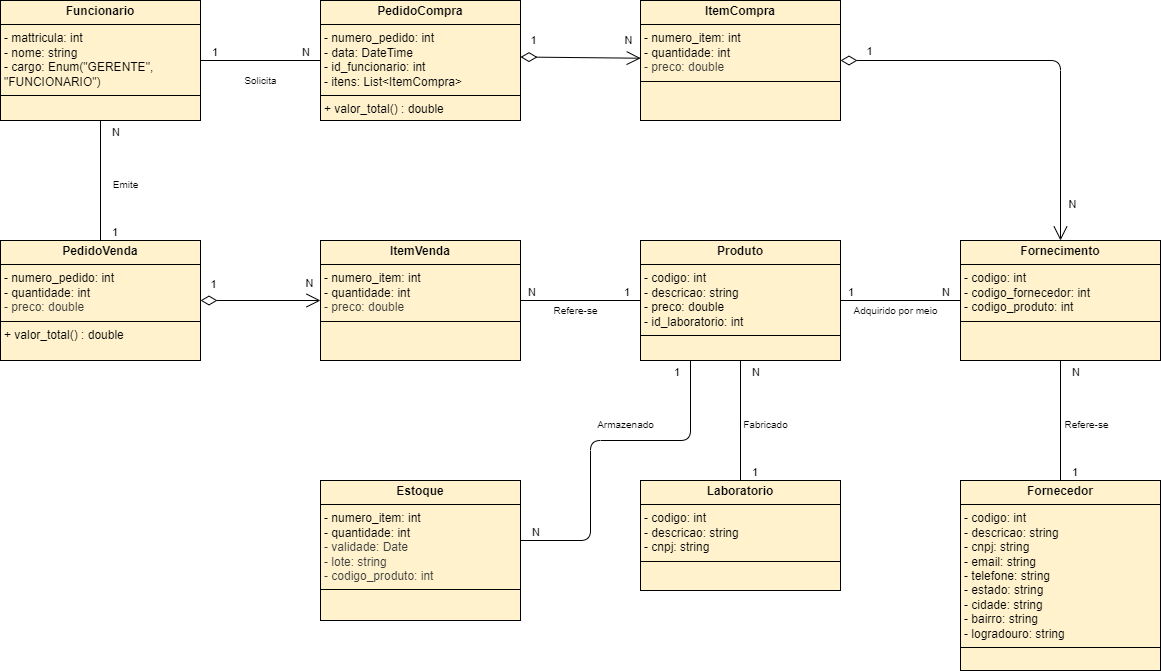

The diagram above was exported from draw.io. Its source (the exported page's mxGraphModel, read from the mxfile embedded in the PNG):
<mxGraphModel dx="766" dy="1147" grid="1" gridSize="10" guides="1" tooltips="1" connect="1" arrows="1" fold="1" page="1" pageScale="1" pageWidth="1169" pageHeight="827" background="#ffffff" math="0" shadow="0">
  <root>
    <mxCell id="0" />
    <mxCell id="1" parent="0" />
    <mxCell id="7" value="&lt;p style=&quot;margin:0px;margin-top:4px;text-align:center;&quot;&gt;&lt;b&gt;Funcionario&lt;/b&gt;&lt;/p&gt;&lt;hr size=&quot;1&quot; style=&quot;border-style:solid;&quot;&gt;&lt;p style=&quot;margin:0px;margin-left:4px;&quot;&gt;- mattricula: int&lt;/p&gt;&lt;p style=&quot;margin:0px;margin-left:4px;&quot;&gt;- nome: string&lt;/p&gt;&lt;p style=&quot;margin:0px;margin-left:4px;&quot;&gt;- cargo: Enum(&quot;GERENTE&quot;, &quot;FUNCIONARIO&quot;)&lt;/p&gt;&lt;hr size=&quot;1&quot; style=&quot;border-style:solid;&quot;&gt;&lt;p style=&quot;margin:0px;margin-left:4px;&quot;&gt;&lt;br&gt;&lt;/p&gt;" style="verticalAlign=top;align=left;overflow=fill;html=1;whiteSpace=wrap;fillColor=#fff2cc;strokeColor=#000000;" parent="1" vertex="1">
      <mxGeometry x="9" y="78" width="200" height="120" as="geometry" />
    </mxCell>
    <mxCell id="13" value="&lt;p style=&quot;margin:0px;margin-top:4px;text-align:center;&quot;&gt;&lt;b&gt;PedidoCompra&lt;/b&gt;&lt;/p&gt;&lt;hr size=&quot;1&quot; style=&quot;border-style:solid;&quot;&gt;&lt;p style=&quot;margin:0px;margin-left:4px;&quot;&gt;- numero_pedido: int&lt;br&gt;&lt;/p&gt;&lt;p style=&quot;margin:0px;margin-left:4px;&quot;&gt;- data: DateTime&lt;/p&gt;&lt;p style=&quot;margin:0px;margin-left:4px;&quot;&gt;- id_funcionario: int&lt;/p&gt;&lt;p style=&quot;margin:0px;margin-left:4px;&quot;&gt;- itens: List&amp;lt;ItemCompra&amp;gt;&lt;/p&gt;&lt;hr size=&quot;1&quot; style=&quot;border-style:solid;&quot;&gt;&lt;p style=&quot;margin:0px;margin-left:4px;&quot;&gt;+ valor_total() : double&lt;/p&gt;" style="verticalAlign=top;align=left;overflow=fill;html=1;whiteSpace=wrap;fillColor=#fff2cc;strokeColor=#000000;" parent="1" vertex="1">
      <mxGeometry x="329" y="78" width="200" height="120" as="geometry" />
    </mxCell>
    <mxCell id="14" value="&lt;p style=&quot;margin:0px;margin-top:4px;text-align:center;&quot;&gt;&lt;b&gt;ItemCompra&lt;/b&gt;&lt;/p&gt;&lt;hr size=&quot;1&quot; style=&quot;border-style:solid;&quot;&gt;&lt;p style=&quot;margin:0px;margin-left:4px;&quot;&gt;&lt;span style=&quot;background-color: transparent;&quot;&gt;- numero_item: int&lt;/span&gt;&lt;/p&gt;&lt;p style=&quot;margin:0px;margin-left:4px;&quot;&gt;&lt;span style=&quot;background-color: transparent;&quot;&gt;- quantidade: int&lt;/span&gt;&lt;/p&gt;&lt;p style=&quot;margin:0px;margin-left:4px;&quot;&gt;&lt;span style=&quot;color: rgb(63, 63, 63);&quot;&gt;- preco: double&lt;/span&gt;&lt;span style=&quot;background-color: transparent;&quot;&gt;&lt;/span&gt;&lt;/p&gt;&lt;hr size=&quot;1&quot; style=&quot;border-style:solid;&quot;&gt;&lt;p style=&quot;margin:0px;margin-left:4px;&quot;&gt;&lt;br&gt;&lt;/p&gt;" style="verticalAlign=top;align=left;overflow=fill;html=1;whiteSpace=wrap;fillColor=#fff2cc;strokeColor=#000000;" parent="1" vertex="1">
      <mxGeometry x="649" y="78" width="200" height="120" as="geometry" />
    </mxCell>
    <mxCell id="15" value="&lt;p style=&quot;margin:0px;margin-top:4px;text-align:center;&quot;&gt;&lt;b&gt;Produto&lt;/b&gt;&lt;/p&gt;&lt;hr size=&quot;1&quot; style=&quot;border-style:solid;&quot;&gt;&lt;p style=&quot;margin:0px;margin-left:4px;&quot;&gt;- codigo: int&lt;/p&gt;&lt;p style=&quot;margin:0px;margin-left:4px;&quot;&gt;- descricao: string&lt;/p&gt;&lt;p style=&quot;margin:0px;margin-left:4px;&quot;&gt;- preco: double&lt;/p&gt;&lt;p style=&quot;margin:0px;margin-left:4px;&quot;&gt;- id_laboratorio: int&lt;/p&gt;&lt;hr size=&quot;1&quot; style=&quot;border-style:solid;&quot;&gt;&lt;p style=&quot;margin:0px;margin-left:4px;&quot;&gt;&lt;br&gt;&lt;/p&gt;" style="verticalAlign=top;align=left;overflow=fill;html=1;whiteSpace=wrap;fillColor=#fff2cc;strokeColor=#000000;" parent="1" vertex="1">
      <mxGeometry x="649" y="318" width="200" height="120" as="geometry" />
    </mxCell>
    <mxCell id="25" value="" style="endArrow=open;html=1;endSize=12;startArrow=diamondThin;startSize=14;startFill=0;align=left;verticalAlign=bottom;exitX=1;exitY=0.471;exitDx=0;exitDy=0;exitPerimeter=0;entryX=0.001;entryY=0.481;entryDx=0;entryDy=0;entryPerimeter=0;" parent="1" source="13" target="14" edge="1">
      <mxGeometry width="160" relative="1" as="geometry">
        <mxPoint x="289" y="258" as="sourcePoint" />
        <mxPoint x="609" y="128" as="targetPoint" />
      </mxGeometry>
    </mxCell>
    <mxCell id="37" value="1" style="edgeLabel;html=1;align=center;verticalAlign=middle;resizable=0;points=[];" parent="25" vertex="1" connectable="0">
      <mxGeometry x="-0.5988" y="1" relative="1" as="geometry">
        <mxPoint x="-12" y="-16" as="offset" />
      </mxGeometry>
    </mxCell>
    <mxCell id="39" value="N" style="edgeLabel;html=1;align=center;verticalAlign=middle;resizable=0;points=[];" parent="25" vertex="1" connectable="0">
      <mxGeometry x="0.6112" relative="1" as="geometry">
        <mxPoint x="11" y="-18" as="offset" />
      </mxGeometry>
    </mxCell>
    <mxCell id="31" value="" style="endArrow=none;html=1;edgeStyle=orthogonalEdgeStyle;exitX=1;exitY=0.5;exitDx=0;exitDy=0;entryX=0;entryY=0.5;entryDx=0;entryDy=0;" parent="1" source="7" target="13" edge="1">
      <mxGeometry relative="1" as="geometry">
        <mxPoint x="159" y="348" as="sourcePoint" />
        <mxPoint x="319" y="348" as="targetPoint" />
      </mxGeometry>
    </mxCell>
    <mxCell id="32" value="1" style="edgeLabel;resizable=0;html=1;align=left;verticalAlign=bottom;" parent="31" connectable="0" vertex="1">
      <mxGeometry x="-1" relative="1" as="geometry">
        <mxPoint x="10" as="offset" />
      </mxGeometry>
    </mxCell>
    <mxCell id="33" value="N" style="edgeLabel;resizable=0;html=1;align=right;verticalAlign=bottom;" parent="31" connectable="0" vertex="1">
      <mxGeometry x="1" relative="1" as="geometry">
        <mxPoint x="-10" as="offset" />
      </mxGeometry>
    </mxCell>
    <mxCell id="34" value="Solicita" style="text;html=1;align=center;verticalAlign=middle;resizable=0;points=[];autosize=1;strokeColor=none;fillColor=none;fontSize=10;spacing=1;" parent="1" vertex="1">
      <mxGeometry x="244" y="148" width="50" height="20" as="geometry" />
    </mxCell>
    <mxCell id="35" value="&lt;p style=&quot;margin:0px;margin-top:4px;text-align:center;&quot;&gt;&lt;b&gt;Fornecimento&lt;/b&gt;&lt;/p&gt;&lt;hr size=&quot;1&quot; style=&quot;border-style:solid;&quot;&gt;&lt;p style=&quot;margin:0px;margin-left:4px;&quot;&gt;- codigo: int&lt;br&gt;&lt;/p&gt;&lt;p style=&quot;margin:0px;margin-left:4px;&quot;&gt;- codigo_fornecedor: int&lt;br&gt;&lt;/p&gt;&lt;p style=&quot;margin:0px;margin-left:4px;&quot;&gt;- codigo_produto: int&lt;/p&gt;&lt;hr size=&quot;1&quot; style=&quot;border-style:solid;&quot;&gt;&lt;p style=&quot;margin:0px;margin-left:4px;&quot;&gt;&lt;br&gt;&lt;/p&gt;" style="verticalAlign=top;align=left;overflow=fill;html=1;whiteSpace=wrap;fillColor=#fff2cc;strokeColor=#000000;" parent="1" vertex="1">
      <mxGeometry x="969" y="318" width="200" height="120" as="geometry" />
    </mxCell>
    <mxCell id="36" value="" style="endArrow=open;html=1;endSize=12;startArrow=diamondThin;startSize=14;startFill=0;align=left;verticalAlign=bottom;exitX=1;exitY=0.5;exitDx=0;exitDy=0;entryX=0.5;entryY=0;entryDx=0;entryDy=0;edgeStyle=orthogonalEdgeStyle;" parent="1" source="14" target="35" edge="1">
      <mxGeometry width="160" relative="1" as="geometry">
        <mxPoint x="539" y="145" as="sourcePoint" />
        <mxPoint x="649" y="146" as="targetPoint" />
      </mxGeometry>
    </mxCell>
    <mxCell id="40" value="1" style="edgeLabel;html=1;align=center;verticalAlign=middle;resizable=0;points=[];" parent="36" vertex="1" connectable="0">
      <mxGeometry x="-0.7579" y="1" relative="1" as="geometry">
        <mxPoint x="-20" y="-9" as="offset" />
      </mxGeometry>
    </mxCell>
    <mxCell id="41" value="N" style="edgeLabel;html=1;align=center;verticalAlign=middle;resizable=0;points=[];" parent="36" vertex="1" connectable="0">
      <mxGeometry x="0.8156" y="-3" relative="1" as="geometry">
        <mxPoint x="14" as="offset" />
      </mxGeometry>
    </mxCell>
    <mxCell id="43" value="&lt;p style=&quot;margin:0px;margin-top:4px;text-align:center;&quot;&gt;&lt;b&gt;Fornecedor&lt;/b&gt;&lt;/p&gt;&lt;hr size=&quot;1&quot; style=&quot;border-style:solid;&quot;&gt;&lt;p style=&quot;margin:0px;margin-left:4px;&quot;&gt;- codigo: int&lt;br&gt;&lt;/p&gt;&lt;p style=&quot;margin:0px;margin-left:4px;&quot;&gt;&lt;span style=&quot;background-color: transparent;&quot;&gt;- descricao: string&lt;/span&gt;&lt;/p&gt;&lt;p style=&quot;margin:0px;margin-left:4px;&quot;&gt;&lt;span style=&quot;background-color: transparent;&quot;&gt;- cnpj: string&lt;/span&gt;&lt;/p&gt;&lt;p style=&quot;margin:0px;margin-left:4px;&quot;&gt;&lt;span style=&quot;background-color: transparent;&quot;&gt;- email: string&lt;/span&gt;&lt;/p&gt;&lt;p style=&quot;margin:0px;margin-left:4px;&quot;&gt;&lt;span style=&quot;background-color: transparent;&quot;&gt;- telefone: string&lt;/span&gt;&lt;/p&gt;&lt;p style=&quot;margin:0px;margin-left:4px;&quot;&gt;&lt;span style=&quot;background-color: transparent;&quot;&gt;- estado: string&lt;/span&gt;&lt;/p&gt;&lt;p style=&quot;margin:0px;margin-left:4px;&quot;&gt;&lt;span style=&quot;background-color: transparent;&quot;&gt;- cidade: string&lt;/span&gt;&lt;/p&gt;&lt;p style=&quot;margin:0px;margin-left:4px;&quot;&gt;- bairro: string&lt;/p&gt;&lt;p style=&quot;margin:0px;margin-left:4px;&quot;&gt;- logradouro: string&lt;/p&gt;&lt;hr size=&quot;1&quot; style=&quot;border-style:solid;&quot;&gt;&lt;p style=&quot;margin:0px;margin-left:4px;&quot;&gt;&lt;br&gt;&lt;/p&gt;" style="verticalAlign=top;align=left;overflow=fill;html=1;whiteSpace=wrap;fillColor=#fff2cc;strokeColor=#000000;" parent="1" vertex="1">
      <mxGeometry x="969" y="558" width="200" height="190" as="geometry" />
    </mxCell>
    <mxCell id="44" value="" style="endArrow=none;html=1;edgeStyle=orthogonalEdgeStyle;exitX=0.5;exitY=0;exitDx=0;exitDy=0;" parent="1" source="43" target="35" edge="1">
      <mxGeometry relative="1" as="geometry">
        <mxPoint x="780" y="488" as="sourcePoint" />
        <mxPoint x="900" y="488" as="targetPoint" />
      </mxGeometry>
    </mxCell>
    <mxCell id="45" value="1" style="edgeLabel;resizable=0;html=1;align=left;verticalAlign=bottom;" parent="44" connectable="0" vertex="1">
      <mxGeometry x="-1" relative="1" as="geometry">
        <mxPoint x="10" as="offset" />
      </mxGeometry>
    </mxCell>
    <mxCell id="46" value="N" style="edgeLabel;resizable=0;html=1;align=right;verticalAlign=bottom;" parent="44" connectable="0" vertex="1">
      <mxGeometry x="1" relative="1" as="geometry">
        <mxPoint x="20" y="20" as="offset" />
      </mxGeometry>
    </mxCell>
    <mxCell id="47" value="&lt;div&gt;Refere-se&lt;/div&gt;" style="text;html=1;align=center;verticalAlign=middle;resizable=0;points=[];autosize=1;strokeColor=none;fillColor=none;fontSize=10;spacing=1;" parent="1" vertex="1">
      <mxGeometry x="1060" y="491.5" width="70" height="20" as="geometry" />
    </mxCell>
    <mxCell id="48" value="" style="endArrow=none;html=1;edgeStyle=orthogonalEdgeStyle;entryX=0;entryY=0.5;entryDx=0;entryDy=0;exitX=1;exitY=0.5;exitDx=0;exitDy=0;" parent="1" source="15" target="35" edge="1">
      <mxGeometry relative="1" as="geometry">
        <mxPoint x="869" y="318" as="sourcePoint" />
        <mxPoint x="649" y="368" as="targetPoint" />
      </mxGeometry>
    </mxCell>
    <mxCell id="49" value="1" style="edgeLabel;resizable=0;html=1;align=left;verticalAlign=bottom;" parent="48" connectable="0" vertex="1">
      <mxGeometry x="-1" relative="1" as="geometry">
        <mxPoint x="6" as="offset" />
      </mxGeometry>
    </mxCell>
    <mxCell id="50" value="N" style="edgeLabel;resizable=0;html=1;align=right;verticalAlign=bottom;" parent="48" connectable="0" vertex="1">
      <mxGeometry x="1" relative="1" as="geometry">
        <mxPoint x="-10" as="offset" />
      </mxGeometry>
    </mxCell>
    <mxCell id="51" value="Adquirido por meio" style="text;html=1;align=center;verticalAlign=middle;resizable=0;points=[];autosize=1;strokeColor=none;fillColor=none;fontSize=10;spacing=1;" parent="1" vertex="1">
      <mxGeometry x="849" y="378" width="110" height="20" as="geometry" />
    </mxCell>
    <mxCell id="53" value="&lt;p style=&quot;margin:0px;margin-top:4px;text-align:center;&quot;&gt;&lt;b&gt;Laboratorio&lt;/b&gt;&lt;/p&gt;&lt;hr size=&quot;1&quot; style=&quot;border-style:solid;&quot;&gt;&lt;p style=&quot;margin:0px;margin-left:4px;&quot;&gt;- codigo: int&lt;/p&gt;&lt;p style=&quot;margin:0px;margin-left:4px;&quot;&gt;- descricao: string&lt;/p&gt;&lt;p style=&quot;margin:0px;margin-left:4px;&quot;&gt;- cnpj: string&lt;/p&gt;&lt;hr size=&quot;1&quot; style=&quot;border-style:solid;&quot;&gt;&lt;p style=&quot;margin:0px;margin-left:4px;&quot;&gt;&lt;br&gt;&lt;/p&gt;" style="verticalAlign=top;align=left;overflow=fill;html=1;whiteSpace=wrap;fillColor=#fff2cc;strokeColor=#000000;" parent="1" vertex="1">
      <mxGeometry x="649" y="558" width="200" height="110" as="geometry" />
    </mxCell>
    <mxCell id="54" value="" style="endArrow=none;html=1;edgeStyle=orthogonalEdgeStyle;exitX=0.5;exitY=0;exitDx=0;exitDy=0;entryX=0.5;entryY=1;entryDx=0;entryDy=0;" parent="1" source="53" target="15" edge="1">
      <mxGeometry relative="1" as="geometry">
        <mxPoint x="748" y="538" as="sourcePoint" />
        <mxPoint x="748" y="438" as="targetPoint" />
      </mxGeometry>
    </mxCell>
    <mxCell id="55" value="1" style="edgeLabel;resizable=0;html=1;align=left;verticalAlign=bottom;" parent="54" connectable="0" vertex="1">
      <mxGeometry x="-1" relative="1" as="geometry">
        <mxPoint x="10" as="offset" />
      </mxGeometry>
    </mxCell>
    <mxCell id="56" value="N" style="edgeLabel;resizable=0;html=1;align=right;verticalAlign=bottom;" parent="54" connectable="0" vertex="1">
      <mxGeometry x="1" relative="1" as="geometry">
        <mxPoint x="20" y="20" as="offset" />
      </mxGeometry>
    </mxCell>
    <mxCell id="57" value="&lt;div&gt;Fabricado&lt;/div&gt;" style="text;html=1;align=center;verticalAlign=middle;resizable=0;points=[];autosize=1;strokeColor=none;fillColor=none;fontSize=10;spacing=1;" parent="1" vertex="1">
      <mxGeometry x="739" y="491.5" width="70" height="20" as="geometry" />
    </mxCell>
    <mxCell id="58" value="&lt;p style=&quot;margin:0px;margin-top:4px;text-align:center;&quot;&gt;&lt;b&gt;ItemVenda&lt;/b&gt;&lt;/p&gt;&lt;hr size=&quot;1&quot; style=&quot;border-style:solid;&quot;&gt;&lt;p style=&quot;margin: 0px 0px 0px 4px;&quot;&gt;&lt;span style=&quot;background-color: transparent;&quot;&gt;- numero_item: int&lt;/span&gt;&lt;/p&gt;&lt;p style=&quot;margin: 0px 0px 0px 4px;&quot;&gt;&lt;span style=&quot;background-color: transparent;&quot;&gt;- quantidade: int&lt;/span&gt;&lt;/p&gt;&lt;p style=&quot;margin: 0px 0px 0px 4px;&quot;&gt;&lt;span style=&quot;color: rgb(63, 63, 63);&quot;&gt;- preco: double&lt;/span&gt;&lt;/p&gt;&lt;hr size=&quot;1&quot; style=&quot;border-style:solid;&quot;&gt;&lt;p style=&quot;margin:0px;margin-left:4px;&quot;&gt;&lt;br&gt;&lt;/p&gt;" style="verticalAlign=top;align=left;overflow=fill;html=1;whiteSpace=wrap;fillColor=#fff2cc;strokeColor=#000000;" parent="1" vertex="1">
      <mxGeometry x="329" y="318" width="200" height="120" as="geometry" />
    </mxCell>
    <mxCell id="62" value="" style="endArrow=none;html=1;edgeStyle=orthogonalEdgeStyle;entryX=0;entryY=0.5;entryDx=0;entryDy=0;exitX=1;exitY=0.5;exitDx=0;exitDy=0;" parent="1" source="58" target="15" edge="1">
      <mxGeometry relative="1" as="geometry">
        <mxPoint x="529" y="378" as="sourcePoint" />
        <mxPoint x="649" y="378" as="targetPoint" />
      </mxGeometry>
    </mxCell>
    <mxCell id="63" value="N" style="edgeLabel;resizable=0;html=1;align=left;verticalAlign=bottom;" parent="62" connectable="0" vertex="1">
      <mxGeometry x="-1" relative="1" as="geometry">
        <mxPoint x="6" as="offset" />
      </mxGeometry>
    </mxCell>
    <mxCell id="64" value="1" style="edgeLabel;resizable=0;html=1;align=right;verticalAlign=bottom;" parent="62" connectable="0" vertex="1">
      <mxGeometry x="1" relative="1" as="geometry">
        <mxPoint x="-10" as="offset" />
      </mxGeometry>
    </mxCell>
    <mxCell id="65" value="Refere-se" style="text;html=1;align=center;verticalAlign=middle;resizable=0;points=[];autosize=1;strokeColor=none;fillColor=none;fontSize=10;spacing=1;" parent="1" vertex="1">
      <mxGeometry x="549" y="378" width="70" height="20" as="geometry" />
    </mxCell>
    <mxCell id="67" value="&lt;p style=&quot;margin:0px;margin-top:4px;text-align:center;&quot;&gt;&lt;b&gt;Estoque&lt;/b&gt;&lt;/p&gt;&lt;hr size=&quot;1&quot; style=&quot;border-style:solid;&quot;&gt;&lt;p style=&quot;margin: 0px 0px 0px 4px;&quot;&gt;&lt;span style=&quot;background-color: transparent;&quot;&gt;- numero_item: int&lt;/span&gt;&lt;/p&gt;&lt;p style=&quot;margin: 0px 0px 0px 4px;&quot;&gt;&lt;span style=&quot;background-color: transparent;&quot;&gt;- quantidade: int&lt;/span&gt;&lt;/p&gt;&lt;p style=&quot;margin: 0px 0px 0px 4px;&quot;&gt;&lt;span style=&quot;color: rgb(63, 63, 63);&quot;&gt;- validade: Date&lt;/span&gt;&lt;/p&gt;&lt;p style=&quot;margin: 0px 0px 0px 4px;&quot;&gt;&lt;span style=&quot;color: rgb(63, 63, 63);&quot;&gt;- lote: string&lt;/span&gt;&lt;/p&gt;&lt;p style=&quot;margin: 0px 0px 0px 4px;&quot;&gt;&lt;span style=&quot;color: rgb(63, 63, 63);&quot;&gt;- codigo_produto: int&lt;/span&gt;&lt;/p&gt;&lt;hr size=&quot;1&quot; style=&quot;border-style:solid;&quot;&gt;&lt;p style=&quot;margin:0px;margin-left:4px;&quot;&gt;&lt;br&gt;&lt;/p&gt;" style="verticalAlign=top;align=left;overflow=fill;html=1;whiteSpace=wrap;fillColor=#fff2cc;strokeColor=#000000;" parent="1" vertex="1">
      <mxGeometry x="329" y="558" width="200" height="140" as="geometry" />
    </mxCell>
    <mxCell id="68" value="" style="endArrow=none;html=1;edgeStyle=orthogonalEdgeStyle;entryX=0.25;entryY=1;entryDx=0;entryDy=0;" parent="1" source="67" target="15" edge="1">
      <mxGeometry relative="1" as="geometry">
        <mxPoint x="589" y="611.5" as="sourcePoint" />
        <mxPoint x="589" y="491.5" as="targetPoint" />
        <Array as="points">
          <mxPoint x="599" y="618" />
          <mxPoint x="599" y="518" />
          <mxPoint x="699" y="518" />
        </Array>
      </mxGeometry>
    </mxCell>
    <mxCell id="69" value="N" style="edgeLabel;resizable=0;html=1;align=left;verticalAlign=bottom;" parent="68" connectable="0" vertex="1">
      <mxGeometry x="-1" relative="1" as="geometry">
        <mxPoint x="10" as="offset" />
      </mxGeometry>
    </mxCell>
    <mxCell id="70" value="1" style="edgeLabel;resizable=0;html=1;align=right;verticalAlign=bottom;" parent="68" connectable="0" vertex="1">
      <mxGeometry x="1" relative="1" as="geometry">
        <mxPoint x="-10" y="20" as="offset" />
      </mxGeometry>
    </mxCell>
    <mxCell id="71" value="&lt;div&gt;Armazenado&lt;/div&gt;" style="text;html=1;align=center;verticalAlign=middle;resizable=0;points=[];autosize=1;strokeColor=none;fillColor=none;fontSize=10;spacing=1;" parent="1" vertex="1">
      <mxGeometry x="594" y="491.5" width="80" height="20" as="geometry" />
    </mxCell>
    <mxCell id="72" value="&lt;p style=&quot;margin:0px;margin-top:4px;text-align:center;&quot;&gt;&lt;b&gt;PedidoVenda&lt;/b&gt;&lt;/p&gt;&lt;hr size=&quot;1&quot; style=&quot;border-style:solid;&quot;&gt;&lt;p style=&quot;margin:0px;margin-left:4px;&quot;&gt;&lt;span style=&quot;background-color: transparent;&quot;&gt;- numero_pedido: int&lt;/span&gt;&lt;/p&gt;&lt;p style=&quot;margin:0px;margin-left:4px;&quot;&gt;&lt;span style=&quot;background-color: transparent;&quot;&gt;- quantidade: int&lt;/span&gt;&lt;/p&gt;&lt;p style=&quot;margin:0px;margin-left:4px;&quot;&gt;&lt;span style=&quot;color: rgb(63, 63, 63);&quot;&gt;- preco: double&lt;/span&gt;&lt;span style=&quot;background-color: transparent;&quot;&gt;&lt;/span&gt;&lt;/p&gt;&lt;hr size=&quot;1&quot; style=&quot;border-style:solid;&quot;&gt;&lt;p style=&quot;margin:0px;margin-left:4px;&quot;&gt;+ valor_total() : double&lt;/p&gt;" style="verticalAlign=top;align=left;overflow=fill;html=1;whiteSpace=wrap;fillColor=#fff2cc;strokeColor=#000000;" parent="1" vertex="1">
      <mxGeometry x="9" y="318" width="200" height="120" as="geometry" />
    </mxCell>
    <mxCell id="77" value="" style="endArrow=none;html=1;edgeStyle=orthogonalEdgeStyle;exitX=0.5;exitY=0;exitDx=0;exitDy=0;entryX=0.5;entryY=1;entryDx=0;entryDy=0;" parent="1" source="72" target="7" edge="1">
      <mxGeometry relative="1" as="geometry">
        <mxPoint x="99" y="318" as="sourcePoint" />
        <mxPoint x="99" y="198" as="targetPoint" />
      </mxGeometry>
    </mxCell>
    <mxCell id="78" value="1" style="edgeLabel;resizable=0;html=1;align=left;verticalAlign=bottom;" parent="77" connectable="0" vertex="1">
      <mxGeometry x="-1" relative="1" as="geometry">
        <mxPoint x="10" as="offset" />
      </mxGeometry>
    </mxCell>
    <mxCell id="79" value="N" style="edgeLabel;resizable=0;html=1;align=right;verticalAlign=bottom;" parent="77" connectable="0" vertex="1">
      <mxGeometry x="1" relative="1" as="geometry">
        <mxPoint x="20" y="20" as="offset" />
      </mxGeometry>
    </mxCell>
    <mxCell id="80" value="&lt;div&gt;Emite&lt;/div&gt;" style="text;html=1;align=center;verticalAlign=middle;resizable=0;points=[];autosize=1;strokeColor=none;fillColor=none;fontSize=10;spacing=1;" parent="1" vertex="1">
      <mxGeometry x="109" y="251.5" width="50" height="20" as="geometry" />
    </mxCell>
    <mxCell id="82" value="" style="endArrow=open;html=1;endSize=12;startArrow=diamondThin;startSize=14;startFill=0;align=left;verticalAlign=bottom;exitX=1;exitY=0.5;exitDx=0;exitDy=0;entryX=0;entryY=0.5;entryDx=0;entryDy=0;" parent="1" source="72" target="58" edge="1">
      <mxGeometry width="160" relative="1" as="geometry">
        <mxPoint x="239" y="318" as="sourcePoint" />
        <mxPoint x="319" y="398" as="targetPoint" />
      </mxGeometry>
    </mxCell>
    <mxCell id="83" value="1" style="edgeLabel;html=1;align=center;verticalAlign=middle;resizable=0;points=[];" parent="82" vertex="1" connectable="0">
      <mxGeometry x="-0.5988" y="1" relative="1" as="geometry">
        <mxPoint x="-12" y="-16" as="offset" />
      </mxGeometry>
    </mxCell>
    <mxCell id="84" value="N" style="edgeLabel;html=1;align=center;verticalAlign=middle;resizable=0;points=[];" parent="82" vertex="1" connectable="0">
      <mxGeometry x="0.6112" relative="1" as="geometry">
        <mxPoint x="11" y="-18" as="offset" />
      </mxGeometry>
    </mxCell>
  </root>
</mxGraphModel>